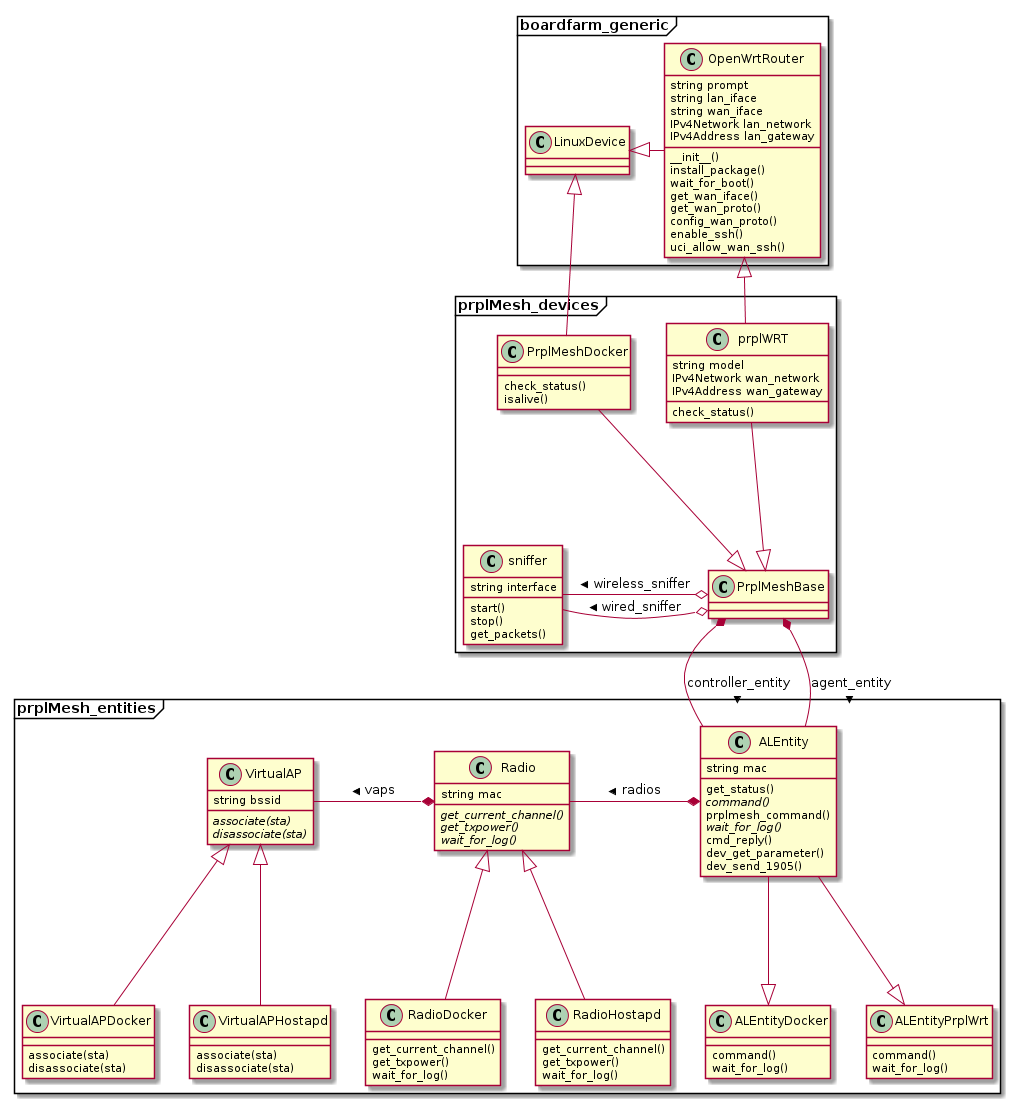

The diagram above was rendered by PlantUML. Its source (embedded in the PNG):
@startuml
package boardfarm_generic <<Frame>> {

    class LinuxDevice {
    }

    class OpenWrtRouter {
        string prompt
        string lan_iface
        string wan_iface
        IPv4Network lan_network
        IPv4Address lan_gateway

        __init__()
        install_package()
        wait_for_boot()
        get_wan_iface()
        get_wan_proto()
        config_wan_proto()
        enable_ssh()
        uci_allow_wan_ssh()
    }
}

package prplMesh_devices <<Frame>> {

    class prplWRT {
        string model
        IPv4Network wan_network
        IPv4Address wan_gateway

        check_status()
    }

    class PrplMeshBase {
    }

    class PrplMeshDocker {
        check_status()
        isalive()
    }

    class sniffer {
        string interface

        start()
        stop()
        get_packets()
    }
}

package prplMesh_entities <<Frame>> {

    class ALEntity {
        string mac

        get_status()
        {abstract} command()
        prplmesh_command()
        {abstract} wait_for_log()
        cmd_reply()
        dev_get_parameter()
        dev_send_1905()
    }

    class ALEntityDocker {
        command()
        wait_for_log()
    }

    class ALEntityPrplWrt {
        command()
        wait_for_log()
    }

    class Radio {
        string mac

        {abstract} get_current_channel()
        {abstract} get_txpower()
        {abstract} wait_for_log()
    }

    class RadioDocker {
        get_current_channel()
        get_txpower()
        wait_for_log()
    }

    class RadioHostapd {
        get_current_channel()
        get_txpower()
        wait_for_log()
    }

    class VirtualAP {
        string bssid
        {abstract} associate(sta)
        {abstract} disassociate(sta)
    }

    class VirtualAPDocker {
        associate(sta)
        disassociate(sta)
    }

    class VirtualAPHostapd {
        associate(sta)
        disassociate(sta)
    }
}

LinuxDevice <|-right- OpenWrtRouter
OpenWrtRouter <|-- prplWRT
PrplMeshBase *-- ALEntity : > controller_entity
PrplMeshBase *-- ALEntity : > agent_entity
PrplMeshDocker --|> PrplMeshBase
PrplMeshDocker --|> LinuxDevice
prplWRT --|> PrplMeshBase
PrplMeshBase o-left- sniffer : > wired_sniffer
PrplMeshBase o-left- sniffer : > wireless_sniffer
ALEntity --|> ALEntityDocker
ALEntity --|> ALEntityPrplWrt
ALEntity *-left- Radio : > radios
Radio <|-- RadioHostapd
Radio <|-- RadioDocker
Radio *-left- VirtualAP : > vaps
VirtualAP <|-- VirtualAPDocker
VirtualAP <|-- VirtualAPHostapd

@enduml